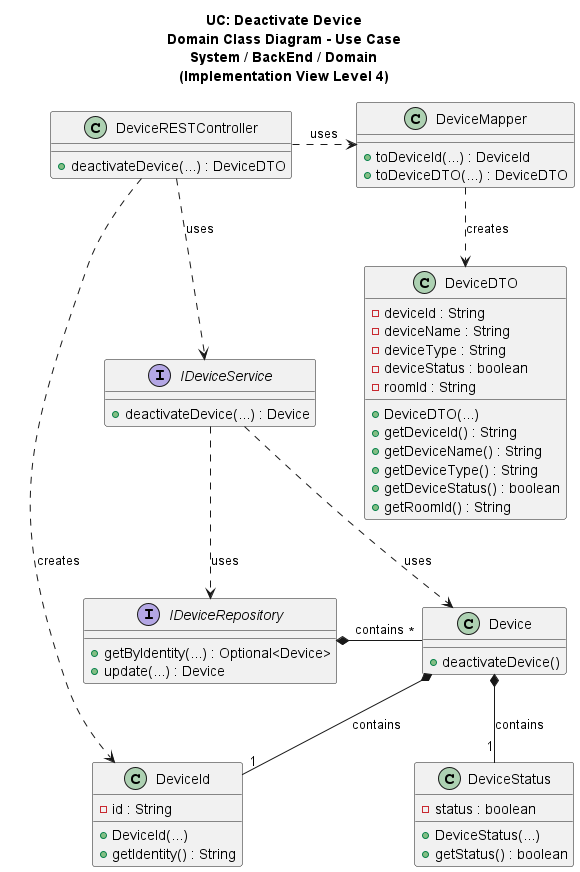

The diagram above was rendered by PlantUML. Its source (embedded in the PNG):
@startuml

title UC: Deactivate Device\nDomain Class Diagram - Use Case\nSystem / BackEnd / Domain\n(Implementation View Level 4)

/'
As a Power User [or Administrator], I want to deactivate a device, so that it is no
longer used. Nevertheless, it should be possible to access its configuration and
activity log.
'/

class DeviceRESTController {
    + deactivateDevice(...) : DeviceDTO
}
interface IDeviceService {
    + deactivateDevice(...) : Device
}
class DeviceMapper {
    + toDeviceId(...) : DeviceId
    + toDeviceDTO(...) : DeviceDTO
}
interface IDeviceRepository {
    + getByIdentity(...) : Optional<Device>
    + update(...) : Device
}
class DeviceDTO {
    - deviceId : String
    - deviceName : String
    - deviceType : String
    - deviceStatus : boolean
    - roomId : String
    + DeviceDTO(...)
    + getDeviceId() : String
    + getDeviceName() : String
    + getDeviceType() : String
    + getDeviceStatus() : boolean
    + getRoomId() : String
}
class DeviceId {
    - id : String
    + DeviceId(...)
    + getIdentity() : String
}
class Device {
    + deactivateDevice()
}
class DeviceStatus {
    - status : boolean
    + DeviceStatus(...)
    + getStatus() : boolean
}

DeviceRESTController .> DeviceMapper : uses
DeviceRESTController ..> IDeviceService : uses
DeviceRESTController .> DeviceId : creates

IDeviceService  ..>  Device : uses
IDeviceService  ..>  IDeviceRepository : uses

DeviceMapper  ..>  DeviceDTO : creates

IDeviceRepository  *- "*" Device : contains

Device  *-- "1" DeviceId : contains
Device  *-- "1" DeviceStatus : contains

@enduml